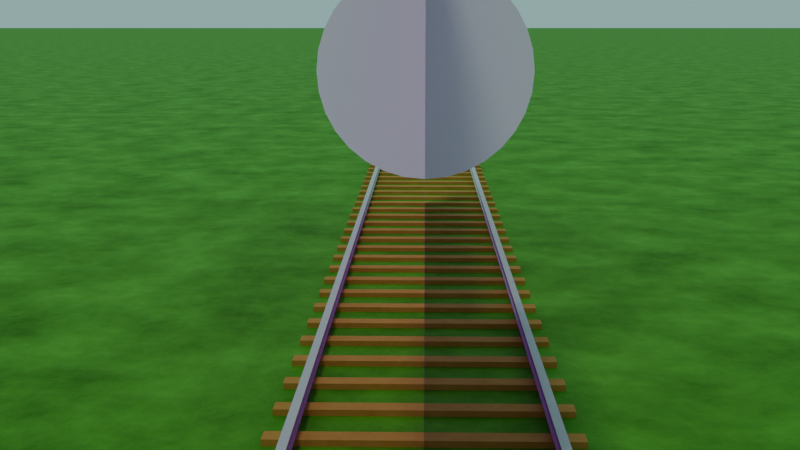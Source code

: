 # Source: Train.blend  (saved by Blender 4.1.24; exported with 4.5.12 LTS)
import bpy
from mathutils import Matrix  # noqa: F401  (used for matrix-valued properties, if any)

bpy.ops.wm.read_factory_settings(use_empty=True)
scene = bpy.context.scene
scene.name = 'Scene'

# ---- collections
col_collection = bpy.data.collections.new('Collection'); scene.collection.children.link(col_collection)

# ---- images (referenced by path relative to the original .blend; pixels are not part of the script)
import os
ASSET_DIR = os.environ.get("B2B_ASSET_DIR", "")  # directory of the original .blend (textures are referenced by path, not embedded)
HERE = os.path.dirname(os.path.abspath(__file__))  # packed textures are extracted next to this script under _unpacked/

def load_image(name, relpath, width, height, colorspace="sRGB"):
    """Load a texture the original file referenced (path relative to the .blend, or extracted next to this script)."""
    p = next((c for c in (os.path.join(HERE, relpath), os.path.join(ASSET_DIR, relpath)) if relpath and os.path.exists(c)), "")
    if p:
        img = bpy.data.images.load(p, check_existing=True)
        img.name = name
    else:  # same state as the original file: an image datablock whose file is absent (Cycles renders it pink)
        img = bpy.data.images.new(name, width, height)
        img.source = "FILE"
        img.filepath = "//" + (relpath or name)
    img.colorspace_settings.name = colorspace
    return img
img_j211_png = load_image('j211.png', 'Reference Images/j211.png', 1024, 1024, 'sRGB')

# ---- materials (node trees are filled in below, after node groups)
mat_wood = bpy.data.materials.new('wood')
mat_metal = bpy.data.materials.new('metal')
mat_ground = bpy.data.materials.new('Ground')
mat_material = bpy.data.materials.new('Material')

# ---- material node trees
mat_wood.use_nodes = True; mat_wood.node_tree.nodes.clear()
_N = mat_wood.node_tree.nodes; _L = mat_wood.node_tree.links
n0 = _N.new('ShaderNodeBsdfPrincipled'); n0.name = 'Principled BSDF.001'; n0.location = (-310, 229)
n1 = _N.new('ShaderNodeOutputMaterial'); n1.name = 'Material Output.001'; n1.location = (27, -45)
n2 = _N.new('ShaderNodeTexNoise'); n2.name = 'Noise Texture'; n2.location = (-1063, 12)
n2.inputs[2].default_value = 3.9
n2.inputs[3].default_value = 6.6
n2.inputs[4].default_value = 0.8167
n3 = _N.new('ShaderNodeMix'); n3.name = 'Mix'; n3.location = (-727, 269)
n3.data_type = 'RGBA'
n3.inputs[6].default_value = (0.4996, 0.2574, 0.0389, 1.0)
n3.inputs[7].default_value = (0.3463, 0.1359, 0.01413, 1.0)
n4 = _N.new('ShaderNodeMath'); n4.name = 'Math'; n4.location = (-731, 32)
n4.operation = 'MULTIPLY_ADD'
n4.use_clamp = True
n4.inputs[1].default_value = 0.3
n4.inputs[2].default_value = 0.0
n5 = _N.new('ShaderNodeMath'); n5.name = 'Math.001'; n5.location = (-728, -144)
n5.operation = 'MULTIPLY_ADD'
n5.use_clamp = True
n5.inputs[1].default_value = 0.3
n5.inputs[2].default_value = 0.65
n6 = _N.new('ShaderNodeNewGeometry'); n6.name = 'Geometry'; n6.location = (-1316, -197)
n7 = _N.new('ShaderNodeVectorMath'); n7.name = 'Vector Math'; n7.location = (-728, -343)
n7.operation = 'MULTIPLY'
n8 = _N.new('ShaderNodeMath'); n8.name = 'Math.002'; n8.location = (-893, -233)
n8.operation = 'MULTIPLY'
n8.use_clamp = True
n8.inputs[1].default_value = 0.007
n8.inputs[2].default_value = 0.0
_L.new(n0.outputs[0], n1.inputs[0])
_L.new(n2.outputs[0], n3.inputs[0])
_L.new(n3.outputs[2], n0.inputs[0])
_L.new(n2.outputs[0], n4.inputs[0])
_L.new(n4.outputs[0], n0.inputs[1])
_L.new(n2.outputs[0], n5.inputs[0])
_L.new(n5.outputs[0], n0.inputs[2])
_L.new(n6.outputs[0], n2.inputs[0])
_L.new(n6.outputs[1], n7.inputs[0])
_L.new(n7.outputs[0], n1.inputs[2])
_L.new(n2.outputs[0], n8.inputs[0])
_L.new(n8.outputs[0], n7.inputs[1])
n1.is_active_output = True
mat_metal.use_nodes = True; mat_metal.node_tree.nodes.clear()
_N = mat_metal.node_tree.nodes; _L = mat_metal.node_tree.links
n0 = _N.new('ShaderNodeBsdfPrincipled'); n0.name = 'Principled BSDF'; n0.location = (10, 300)
n1 = _N.new('ShaderNodeOutputMaterial'); n1.name = 'Material Output'; n1.location = (347, 26)
n2 = _N.new('ShaderNodeTexNoise'); n2.name = 'Noise Texture'; n2.location = (-744, 83)
n2.inputs[2].default_value = 3.9
n2.inputs[3].default_value = 6.6
n2.inputs[4].default_value = 0.8167
n3 = _N.new('ShaderNodeMix'); n3.name = 'Mix'; n3.location = (-408, 339)
n3.data_type = 'RGBA'
n3.inputs[7].default_value = (0.4973, 0.4973, 0.4973, 1.0)
n4 = _N.new('ShaderNodeMath'); n4.name = 'Math'; n4.location = (-411, 102)
n4.operation = 'MULTIPLY_ADD'
n4.use_clamp = True
n4.inputs[1].default_value = 0.6
n4.inputs[2].default_value = 0.0
n5 = _N.new('ShaderNodeMath'); n5.name = 'Math.001'; n5.location = (-408, -74)
n5.operation = 'MULTIPLY_ADD'
n5.use_clamp = True
n5.inputs[1].default_value = 0.6
n5.inputs[2].default_value = 0.3
n6 = _N.new('ShaderNodeNewGeometry'); n6.name = 'Geometry'; n6.location = (-996, -126)
n7 = _N.new('ShaderNodeVectorMath'); n7.name = 'Vector Math'; n7.location = (-409, -273)
n7.operation = 'MULTIPLY'
n8 = _N.new('ShaderNodeMath'); n8.name = 'Math.002'; n8.location = (-573, -162)
n8.operation = 'MULTIPLY'
n8.use_clamp = True
n8.inputs[1].default_value = 0.002
n8.inputs[2].default_value = 0.0
_L.new(n0.outputs[0], n1.inputs[0])
_L.new(n2.outputs[0], n3.inputs[0])
_L.new(n3.outputs[2], n0.inputs[0])
_L.new(n2.outputs[0], n4.inputs[0])
_L.new(n4.outputs[0], n0.inputs[1])
_L.new(n2.outputs[0], n5.inputs[0])
_L.new(n5.outputs[0], n0.inputs[2])
_L.new(n6.outputs[0], n2.inputs[0])
_L.new(n6.outputs[1], n7.inputs[0])
_L.new(n7.outputs[0], n1.inputs[2])
_L.new(n2.outputs[0], n8.inputs[0])
_L.new(n8.outputs[0], n7.inputs[1])
n1.is_active_output = True
mat_ground.use_nodes = True; mat_ground.node_tree.nodes.clear()
_N = mat_ground.node_tree.nodes; _L = mat_ground.node_tree.links
n0 = _N.new('ShaderNodeBsdfPrincipled'); n0.name = 'Principled BSDF'; n0.location = (10, 300)
n1 = _N.new('ShaderNodeOutputMaterial'); n1.name = 'Material Output'; n1.location = (281, 51)
n2 = _N.new('ShaderNodeTexNoise'); n2.name = 'Noise Texture'; n2.location = (-714, 309)
n2.inputs[2].default_value = 1.0
n2.inputs[3].default_value = 12.6
n2.inputs[4].default_value = 0.7167
n3 = _N.new('ShaderNodeMix'); n3.name = 'Mix'; n3.location = (-356, 318)
n3.data_type = 'RGBA'
n3.inputs[6].default_value = (0.1039, 0.4982, 0.0, 1.0)
n3.inputs[7].default_value = (0.0, 0.03106, 0.0, 1.0)
n4 = _N.new('ShaderNodeNewGeometry'); n4.name = 'Geometry'; n4.location = (-1018, 325)
n5 = _N.new('ShaderNodeMath'); n5.name = 'Math'; n5.location = (-343, 90)
n5.use_clamp = True
n5.inputs[1].default_value = 0.0
n6 = _N.new('ShaderNodeVectorMath'); n6.name = 'Vector Math'; n6.location = (-28, -188)
n7 = _N.new('ShaderNodeMath'); n7.name = 'Math.001'; n7.location = (-336, -225)
n7.operation = 'MULTIPLY'
n7.use_clamp = True
n7.inputs[1].default_value = 0.04
n8 = _N.new('ShaderNodeMath'); n8.name = 'Math.002'; n8.location = (-344, -65)
n8.operation = 'MULTIPLY_ADD'
n8.use_clamp = True
_L.new(n0.outputs[0], n1.inputs[0])
_L.new(n3.outputs[2], n0.inputs[0])
_L.new(n2.outputs[0], n3.inputs[0])
_L.new(n4.outputs[0], n2.inputs[0])
_L.new(n2.outputs[0], n5.inputs[0])
_L.new(n5.outputs[0], n0.inputs[1])
_L.new(n6.outputs[0], n1.inputs[2])
_L.new(n7.outputs[0], n6.inputs[0])
_L.new(n2.outputs[0], n7.inputs[0])
_L.new(n2.outputs[0], n8.inputs[0])
_L.new(n8.outputs[0], n0.inputs[2])
n1.is_active_output = True
mat_material.use_nodes = True; mat_material.node_tree.nodes.clear()
_N = mat_material.node_tree.nodes; _L = mat_material.node_tree.links
n0 = _N.new('ShaderNodeBsdfPrincipled'); n0.name = 'Principled BSDF'; n0.location = (10, 300)
n1 = _N.new('ShaderNodeOutputMaterial'); n1.name = 'Material Output'; n1.location = (300, 300)
n2 = _N.new('ShaderNodeTexImage'); n2.name = 'Image Texture'; n2.location = (-280, 280)
n2.image = img_j211_png
_L.new(n0.outputs[0], n1.inputs[0])
_L.new(n2.outputs[0], n0.inputs[0])
n1.is_active_output = True

# ---- world
world_world = bpy.data.worlds.new('World'); scene.world = world_world
world_world.use_nodes = True; world_world.node_tree.nodes.clear()
_N = world_world.node_tree.nodes; _L = world_world.node_tree.links
n0 = _N.new('ShaderNodeOutputWorld'); n0.name = 'World Output'; n0.location = (300, 300)
n1 = _N.new('ShaderNodeBackground'); n1.name = 'Background'; n1.location = (10, 300)
n1.inputs[0].default_value = (0.2804, 0.4962, 0.4843, 1.0)
_L.new(n1.outputs[0], n0.inputs[0])
n0.is_active_output = True
world_world.color = (0.05088, 0.05088, 0.05088)
world_world.use_sun_shadow = False
world_world.sun_shadow_jitter_overblur = 0.0

# ---- cameras
cam_camera = bpy.data.cameras.new('Camera')
cam_camera.ortho_scale = 7.314

# ---- lights
light_light = bpy.data.lights.new('Light', 'SUN')
light_light.transmission_factor = 0.0
light_light.angle = 0.1993
light_light.energy = 1.0
light_light.shadow_soft_size = 0.1
light_light.shadow_cascade_max_distance = 1000.0

# ---- meshes
me_cube_001 = bpy.data.meshes.new('Cube.001')
me_cube_001.from_pydata([(-0.06698, -0.9208, 0.0), (-0.06698, -0.9208, 0.03949), (-0.06698, 0.9208, 0.0), (-0.06698, 0.9208, 0.03949), (0.06698, -0.9208, 0.0), (0.06698, -0.9208, 0.03949), (0.06698, 0.9208, 0.0), (0.06698, 0.9208, 0.03949), (-0.06698, -0.7826, 0.03949), (-0.06698, -0.7268, 0.03949), (-0.06698, 0.7268, 0.03949), (-0.06698, 0.7826, 0.03949), (0.06698, 0.7826, 0.03949), (0.06698, 0.7268, 0.03949), (0.06698, -0.7268, 0.03949), (0.06698, -0.7826, 0.03949), (-0.06698, -0.7826, 0.05164), (-0.06698, -0.7268, 0.05164), (-0.06698, 0.7268, 0.05164), (-0.06698, 0.7826, 0.05164), (0.06698, 0.7826, 0.05164), (0.06698, 0.7268, 0.05164), (0.06698, -0.7268, 0.05164), (0.06698, -0.7826, 0.05164), (-0.06698, -0.7686, 0.06219), (-0.06698, -0.7407, 0.06219), (-0.06698, 0.7407, 0.06219), (-0.06698, 0.7686, 0.06219), (0.06698, 0.7686, 0.06219), (0.06698, 0.7407, 0.06219), (0.06698, -0.7407, 0.06219), (0.06698, -0.7686, 0.06219), (-0.06698, -0.7686, 0.1158), (-0.06698, -0.7407, 0.1158), (-0.06698, 0.7407, 0.1158), (-0.06698, 0.7686, 0.1158), (0.06698, 0.7686, 0.1158), (0.06698, 0.7407, 0.1158), (0.06698, -0.7407, 0.1158), (0.06698, -0.7686, 0.1158), (-0.06698, -0.7826, 0.1223), (-0.06698, -0.7268, 0.1223), (-0.06698, 0.7268, 0.1223), (-0.06698, 0.7826, 0.1223), (0.06698, 0.7826, 0.1223), (0.06698, 0.7268, 0.1223), (0.06698, -0.7268, 0.1223), (0.06698, -0.7826, 0.1223), (-0.06698, -0.7826, 0.1388), (-0.06698, -0.7268, 0.1388), (-0.06698, 0.7268, 0.1388), (-0.06698, 0.7826, 0.1388), (0.06698, 0.7826, 0.1388), (0.06698, 0.7268, 0.1388), (0.06698, -0.7268, 0.1388), (0.06698, -0.7826, 0.1388), (0.4331, 0.7826, 0.03949), (0.4331, 0.7268, 0.03949), (0.4331, -0.7268, 0.03949), (0.4331, -0.7826, 0.03949), (0.4331, 0.7268, 0.05164), (0.4331, -0.7268, 0.05164), (0.4331, -0.7826, 0.05164), (0.4331, 0.7826, 0.05164), (0.4331, -0.7407, 0.06219), (0.4331, 0.7686, 0.06219), (0.4331, 0.7407, 0.06219), (0.4331, -0.7686, 0.06219), (0.4331, -0.7686, 0.1158), (0.4331, 0.7407, 0.1158), (0.4331, -0.7407, 0.1158), (0.4331, 0.7686, 0.1158), (0.4331, -0.7268, 0.1223), (0.4331, 0.7826, 0.1223), (0.4331, 0.7268, 0.1223), (0.4331, -0.7826, 0.1223), (0.4331, 0.7826, 0.1388), (0.4331, 0.7268, 0.1388), (0.4331, -0.7268, 0.1388), (0.4331, -0.7826, 0.1388)], [], [(0, 1, 8, 9, 10, 11, 3, 2), (2, 3, 7, 6), (6, 7, 12, 13, 14, 15, 5, 4), (4, 5, 1, 0), (15, 8, 1, 5), (7, 3, 11, 12), (13, 10, 9, 14), (10, 13, 21, 18), (20, 19, 27, 28), (22, 17, 25, 30), (14, 9, 17, 22), (12, 11, 19, 20), (8, 15, 23, 16), (24, 31, 39, 32), (16, 23, 31, 24), (18, 21, 29, 26), (36, 35, 43, 44), (38, 33, 41, 46), (26, 29, 37, 34), (30, 25, 33, 38), (28, 27, 35, 36), (46, 41, 49, 54), (32, 39, 47, 40), (34, 37, 45, 42), (52, 51, 50, 53), (48, 55, 54, 49), (44, 43, 51, 52), (40, 47, 55, 48), (42, 45, 53, 50), (37, 29, 66, 69), (54, 55, 79, 78), (45, 37, 69, 74), (46, 54, 78, 72), (13, 12, 56, 57), (14, 22, 61, 58), (20, 28, 65, 63), (44, 52, 76, 73), (23, 15, 59, 62), (29, 21, 60, 66), (30, 38, 70, 64), (47, 39, 68, 75), (53, 45, 74, 77), (15, 14, 58, 59), (12, 20, 63, 56), (31, 23, 62, 67), (28, 36, 71, 65), (55, 47, 75, 79), (38, 46, 72, 70), (21, 13, 57, 60), (52, 53, 77, 76), (22, 30, 64, 61), (39, 31, 67, 68), (36, 44, 73, 71)])
me_cube_001.polygons.foreach_set('material_index', [0, 0, 0, 0, 0, 0, 0, 1, 1, 1, 1, 1, 1, 1, 1, 1, 1, 1, 1, 1, 1, 1, 1, 1, 1, 1, 1, 1, 1, 1, 1, 1, 1, 0, 1, 1, 1, 1, 1, 1, 1, 1, 0, 1, 1, 1, 1, 1, 1, 1, 1, 1, 1])
_uv = me_cube_001.uv_layers.new(name='UVMap')
_uv.uv.foreach_set('vector', [0.375, 0.0, 0.625, 0.0, 0.625, 0.05, 0.625, 0.1, 0.625, 0.15, 0.625, 0.2, 0.625, 0.25, 0.375, 0.25, 0.375, 0.25, 0.625, 0.25, 0.625, 0.5, 0.375, 0.5, 0.375, 0.5, 0.625, 0.5, 0.625, 0.55, 0.625, 0.6, 0.625, 0.65, 0.625, 0.7, 0.625, 0.75, 0.375, 0.75, 0.375, 0.75, 0.625, 0.75, 0.625, 1.0, 0.375, 1.0, 0.625, 0.7, 0.875, 0.7, 0.875, 0.75, 0.625, 0.75, 0.625, 0.5, 0.875, 0.5, 0.875, 0.55, 0.625, 0.55, 0.625, 0.6, 0.875, 0.6, 0.875, 0.65, 0.625, 0.65, 0.875, 0.6, 0.625, 0.6, 0.625, 0.6, 0.875, 0.6, 0.625, 0.55, 0.875, 0.55, 0.875, 0.55, 0.625, 0.55, 0.625, 0.65, 0.875, 0.65, 0.875, 0.65, 0.625, 0.65, 0.625, 0.65, 0.875, 0.65, 0.875, 0.65, 0.625, 0.65, 0.625, 0.55, 0.875, 0.55, 0.875, 0.55, 0.625, 0.55, 0.875, 0.7, 0.625, 0.7, 0.625, 0.7, 0.875, 0.7, 0.875, 0.7, 0.625, 0.7, 0.625, 0.7, 0.875, 0.7, 0.875, 0.7, 0.625, 0.7, 0.625, 0.7, 0.875, 0.7, 0.875, 0.6, 0.625, 0.6, 0.625, 0.6, 0.875, 0.6, 0.625, 0.55, 0.875, 0.55, 0.875, 0.55, 0.625, 0.55, 0.625, 0.65, 0.875, 0.65, 0.875, 0.65, 0.625, 0.65, 0.875, 0.6, 0.625, 0.6, 0.625, 0.6, 0.875, 0.6, 0.625, 0.65, 0.875, 0.65, 0.875, 0.65, 0.625, 0.65, 0.625, 0.55, 0.875, 0.55, 0.875, 0.55, 0.625, 0.55, 0.625, 0.65, 0.875, 0.65, 0.875, 0.65, 0.625, 0.65, 0.875, 0.7, 0.625, 0.7, 0.625, 0.7, 0.875, 0.7, 0.875, 0.6, 0.625, 0.6, 0.625, 0.6, 0.875, 0.6, 0.625, 0.55, 0.625, 0.2, 0.875, 0.6, 0.625, 0.6, 0.875, 0.7, 0.625, 0.7, 0.625, 0.65, 0.625, 0.1, 0.625, 0.55, 0.875, 0.55, 0.875, 0.55, 0.625, 0.55, 0.875, 0.7, 0.625, 0.7, 0.625, 0.7, 0.875, 0.7, 0.875, 0.6, 0.625, 0.6, 0.625, 0.6, 0.875, 0.6, 0.625, 0.6, 0.625, 0.6, 0.625, 0.6, 0.625, 0.6, 0.625, 0.65, 0.625, 0.7, 0.625, 0.7, 0.625, 0.65, 0.625, 0.6, 0.625, 0.6, 0.625, 0.6, 0.625, 0.6, 0.625, 0.65, 0.625, 0.65, 0.625, 0.65, 0.625, 0.65, 0.625, 0.6, 0.625, 0.55, 0.625, 0.55, 0.625, 0.6, 0.625, 0.65, 0.625, 0.65, 0.625, 0.65, 0.625, 0.65, 0.625, 0.55, 0.625, 0.55, 0.625, 0.55, 0.625, 0.55, 0.625, 0.55, 0.625, 0.55, 0.625, 0.55, 0.625, 0.55, 0.625, 0.7, 0.625, 0.7, 0.625, 0.7, 0.625, 0.7, 0.625, 0.6, 0.625, 0.6, 0.625, 0.6, 0.625, 0.6, 0.625, 0.65, 0.625, 0.65, 0.625, 0.65, 0.625, 0.65, 0.625, 0.7, 0.625, 0.7, 0.625, 0.7, 0.625, 0.7, 0.625, 0.6, 0.625, 0.6, 0.625, 0.6, 0.625, 0.6, 0.625, 0.7, 0.625, 0.65, 0.625, 0.65, 0.625, 0.7, 0.625, 0.55, 0.625, 0.55, 0.625, 0.55, 0.625, 0.55, 0.625, 0.7, 0.625, 0.7, 0.625, 0.7, 0.625, 0.7, 0.625, 0.55, 0.625, 0.55, 0.625, 0.55, 0.625, 0.55, 0.625, 0.7, 0.625, 0.7, 0.625, 0.7, 0.625, 0.7, 0.625, 0.65, 0.625, 0.65, 0.625, 0.65, 0.625, 0.65, 0.625, 0.6, 0.625, 0.6, 0.625, 0.6, 0.625, 0.6, 0.625, 0.55, 0.625, 0.6, 0.625, 0.6, 0.625, 0.55, 0.625, 0.65, 0.625, 0.65, 0.625, 0.65, 0.625, 0.65, 0.625, 0.7, 0.625, 0.7, 0.625, 0.7, 0.625, 0.7, 0.625, 0.55, 0.625, 0.55, 0.625, 0.55, 0.625, 0.55])
me_cube_001.materials.append(mat_wood)
me_cube_001.materials.append(mat_metal)
me_cube_001.update()
me_plane = bpy.data.meshes.new('Plane')
me_plane.from_pydata([(-1e+04, -1e+04, 0.0), (1e+04, -1e+04, 0.0), (-1e+04, 1e+04, 0.0), (1e+04, 1e+04, 0.0)], [], [(0, 1, 3, 2)])
_uv = me_plane.uv_layers.new(name='UVMap')
_uv.uv.foreach_set('vector', [9.766e-08, 8.537e-15, 1.0, 8.742e-08, 1.0, 1.0, 1.023e-08, 1.0])
me_plane.materials.append(mat_ground)
me_plane.update()
me_cylinder = bpy.data.meshes.new('Cylinder')
me_cylinder.from_pydata([(0.0, 1.0, -1.0), (0.0, 1.0, 1.0), (0.1951, 0.9808, -1.0), (0.1951, 0.9808, 1.0), (0.3827, 0.9239, -1.0), (0.3827, 0.9239, 1.0), (0.5556, 0.8315, -1.0), (0.5556, 0.8315, 1.0), (0.7071, 0.7071, -1.0), (0.7071, 0.7071, 1.0), (0.8315, 0.5556, -1.0), (0.8315, 0.5556, 1.0), (0.9239, 0.3827, -1.0), (0.9239, 0.3827, 1.0), (0.9808, 0.1951, -1.0), (0.9808, 0.1951, 1.0), (1.0, 0.0, -1.0), (1.0, 0.0, 1.0), (0.9808, -0.1951, -1.0), (0.9808, -0.1951, 1.0), (0.9239, -0.3827, -1.0), (0.9239, -0.3827, 1.0), (0.8315, -0.5556, -1.0), (0.8315, -0.5556, 1.0), (0.7071, -0.7071, -1.0), (0.7071, -0.7071, 1.0), (0.5556, -0.8315, -1.0), (0.5556, -0.8315, 1.0), (0.3827, -0.9239, -1.0), (0.3827, -0.9239, 1.0), (0.1951, -0.9808, -1.0), (0.1951, -0.9808, 1.0), (0.0, -1.0, -1.0), (0.0, -1.0, 1.0), (-0.1951, -0.9808, -1.0), (-0.1951, -0.9808, 1.0), (-0.3827, -0.9239, -1.0), (-0.3827, -0.9239, 1.0), (-0.5556, -0.8315, -1.0), (-0.5556, -0.8315, 1.0), (-0.7071, -0.7071, -1.0), (-0.7071, -0.7071, 1.0), (-0.8315, -0.5556, -1.0), (-0.8315, -0.5556, 1.0), (-0.9239, -0.3827, -1.0), (-0.9239, -0.3827, 1.0), (-0.9808, -0.1951, -1.0), (-0.9808, -0.1951, 1.0), (-1.0, 0.0, -1.0), (-1.0, 0.0, 1.0), (-0.9808, 0.1951, -1.0), (-0.9808, 0.1951, 1.0), (-0.9239, 0.3827, -1.0), (-0.9239, 0.3827, 1.0), (-0.8315, 0.5556, -1.0), (-0.8315, 0.5556, 1.0), (-0.7071, 0.7071, -1.0), (-0.7071, 0.7071, 1.0), (-0.5556, 0.8315, -1.0), (-0.5556, 0.8315, 1.0), (-0.3827, 0.9239, -1.0), (-0.3827, 0.9239, 1.0), (-0.1951, 0.9808, -1.0), (-0.1951, 0.9808, 1.0)], [], [(0, 1, 3, 2), (2, 3, 5, 4), (4, 5, 7, 6), (6, 7, 9, 8), (8, 9, 11, 10), (10, 11, 13, 12), (12, 13, 15, 14), (14, 15, 17, 16), (16, 17, 19, 18), (18, 19, 21, 20), (20, 21, 23, 22), (22, 23, 25, 24), (24, 25, 27, 26), (26, 27, 29, 28), (28, 29, 31, 30), (30, 31, 33, 32), (32, 33, 35, 34), (34, 35, 37, 36), (36, 37, 39, 38), (38, 39, 41, 40), (40, 41, 43, 42), (42, 43, 45, 44), (44, 45, 47, 46), (46, 47, 49, 48), (48, 49, 51, 50), (50, 51, 53, 52), (52, 53, 55, 54), (54, 55, 57, 56), (56, 57, 59, 58), (58, 59, 61, 60), (3, 1, 63, 61, 59, 57, 55, 53, 51, 49, 47, 45, 43, 41, 39, 37, 35, 33, 31, 29, 27, 25, 23, 21, 19, 17, 15, 13, 11, 9, 7, 5), (60, 61, 63, 62), (62, 63, 1, 0), (0, 2, 4, 6, 8, 10, 12, 14, 16, 18, 20, 22, 24, 26, 28, 30, 32, 34, 36, 38, 40, 42, 44, 46, 48, 50, 52, 54, 56, 58, 60, 62)])
_uv = me_cylinder.uv_layers.new(name='UVMap')
_uv.uv.foreach_set('vector', [1.0, 0.5, 1.0, 1.0, 0.9688, 1.0, 0.9688, 0.5, 0.9688, 0.5, 0.9688, 1.0, 0.9375, 1.0, 0.9375, 0.5, 0.9375, 0.5, 0.9375, 1.0, 0.9062, 1.0, 0.9062, 0.5, 0.9062, 0.5, 0.9062, 1.0, 0.875, 1.0, 0.875, 0.5, 0.875, 0.5, 0.875, 1.0, 0.8438, 1.0, 0.8438, 0.5, 0.8438, 0.5, 0.8438, 1.0, 0.8125, 1.0, 0.8125, 0.5, 0.8125, 0.5, 0.8125, 1.0, 0.7812, 1.0, 0.7812, 0.5, 0.7812, 0.5, 0.7812, 1.0, 0.75, 1.0, 0.75, 0.5, 0.75, 0.5, 0.75, 1.0, 0.7188, 1.0, 0.7188, 0.5, 0.7188, 0.5, 0.7188, 1.0, 0.6875, 1.0, 0.6875, 0.5, 0.6875, 0.5, 0.6875, 1.0, 0.6562, 1.0, 0.6562, 0.5, 0.6562, 0.5, 0.6562, 1.0, 0.625, 1.0, 0.625, 0.5, 0.625, 0.5, 0.625, 1.0, 0.5938, 1.0, 0.5938, 0.5, 0.5938, 0.5, 0.5938, 1.0, 0.5625, 1.0, 0.5625, 0.5, 0.5625, 0.5, 0.5625, 1.0, 0.5312, 1.0, 0.5312, 0.5, 0.5312, 0.5, 0.5312, 1.0, 0.5, 1.0, 0.5, 0.5, 0.5, 0.5, 0.5, 1.0, 0.4688, 1.0, 0.4688, 0.5, 0.4688, 0.5, 0.4688, 1.0, 0.4375, 1.0, 0.4375, 0.5, 0.4375, 0.5, 0.4375, 1.0, 0.4062, 1.0, 0.4062, 0.5, 0.4062, 0.5, 0.4062, 1.0, 0.375, 1.0, 0.375, 0.5, 0.375, 0.5, 0.375, 1.0, 0.3438, 1.0, 0.3438, 0.5, 0.3438, 0.5, 0.3438, 1.0, 0.3125, 1.0, 0.3125, 0.5, 0.3125, 0.5, 0.3125, 1.0, 0.2812, 1.0, 0.2812, 0.5, 0.2812, 0.5, 0.2812, 1.0, 0.25, 1.0, 0.25, 0.5, 0.25, 0.5, 0.25, 1.0, 0.2188, 1.0, 0.2188, 0.5, 0.2188, 0.5, 0.2188, 1.0, 0.1875, 1.0, 0.1875, 0.5, 0.1875, 0.5, 0.1875, 1.0, 0.1562, 1.0, 0.1562, 0.5, 0.1562, 0.5, 0.1562, 1.0, 0.125, 1.0, 0.125, 0.5, 0.125, 0.5, 0.125, 1.0, 0.09375, 1.0, 0.09375, 0.5, 0.09375, 0.5, 0.09375, 1.0, 0.0625, 1.0, 0.0625, 0.5, 0.2968, 0.4854, 0.25, 0.49, 0.2032, 0.4854, 0.1582, 0.4717, 0.1167, 0.4496, 0.08029, 0.4197, 0.05045, 0.3833, 0.02827, 0.3418, 0.01461, 0.2968, 0.01, 0.25, 0.01461, 0.2032, 0.02827, 0.1582, 0.05045, 0.1167, 0.08029, 0.08029, 0.1167, 0.05045, 0.1582, 0.02827, 0.2032, 0.01461, 0.25, 0.01, 0.2968, 0.01461, 0.3418, 0.02827, 0.3833, 0.05045, 0.4197, 0.08029, 0.4496, 0.1167, 0.4717, 0.1582, 0.4854, 0.2032, 0.49, 0.25, 0.4854, 0.2968, 0.4717, 0.3418, 0.4496, 0.3833, 0.4197, 0.4197, 0.3833, 0.4496, 0.3418, 0.4717, 0.0625, 0.5, 0.0625, 1.0, 0.03125, 1.0, 0.03125, 0.5, 0.03125, 0.5, 0.03125, 1.0, 0.0, 1.0, 0.0, 0.5, 0.75, 0.49, 0.7968, 0.4854, 0.8418, 0.4717, 0.8833, 0.4496, 0.9197, 0.4197, 0.9496, 0.3833, 0.9717, 0.3418, 0.9854, 0.2968, 0.99, 0.25, 0.9854, 0.2032, 0.9717, 0.1582, 0.9496, 0.1167, 0.9197, 0.08029, 0.8833, 0.05045, 0.8418, 0.02827, 0.7968, 0.01461, 0.75, 0.01, 0.7032, 0.01461, 0.6582, 0.02827, 0.6167, 0.05045, 0.5803, 0.08029, 0.5504, 0.1167, 0.5283, 0.1582, 0.5146, 0.2032, 0.51, 0.25, 0.5146, 0.2968, 0.5283, 0.3418, 0.5504, 0.3833, 0.5803, 0.4197, 0.6167, 0.4496, 0.6582, 0.4717, 0.7032, 0.4854])
me_cylinder.update()
me_plane_001 = bpy.data.meshes.new('Plane.001')
me_plane_001.from_pydata([(-1.0, -1.0, 0.0), (1.0, -1.0, 0.0), (-1.0, 1.0, 0.0), (1.0, 1.0, 0.0)], [], [(0, 1, 3, 2)])
_uv = me_plane_001.uv_layers.new(name='UVMap')
_uv.uv.foreach_set('vector', [0.0, 0.0, 1.0, 0.0, 1.0, 1.0, 0.0, 1.0])
me_plane_001.materials.append(mat_material)
me_plane_001.update()

# ---- objects
ob_light = bpy.data.objects.new('Light', light_light)
ob_camera = bpy.data.objects.new('Camera', cam_camera)
ob_track = bpy.data.objects.new('Track', me_cube_001)
ob_ground = bpy.data.objects.new('Ground', me_plane)
ob_cylinder = bpy.data.objects.new('Cylinder', me_cylinder)
ob_plane = bpy.data.objects.new('Plane', me_plane_001)

# ---- transforms, parenting, visibility, modifiers, constraints
ob_light.location = (3.23, 3.249, 5.569)
ob_light.rotation_euler = (-3.557, 3.046, 4.391)
ob_light.lock_rotations_4d = False
ob_light.empty_display_type = 'ARROWS'
ob_light.color = (0.0, 0.0, 0.0, 0.0)
ob_light.lineart.crease_threshold = 0.0
ob_camera.location = (0.0, 0.0, 2.338)
ob_camera.rotation_euler = (1.393, -0.0, 4.735)
ob_camera.lock_rotations_4d = False
ob_camera.empty_display_type = 'ARROWS'
ob_camera.color = (0.0, 0.0, 0.0, 0.0)
ob_camera.display_type = 'WIRE'
ob_camera.lineart.crease_threshold = 0.0
ob_track.location = (0.0, 0.0, 0.0)
_m = ob_track.modifiers.new('Array', 'ARRAY')
_m.count = 2000
_m.use_constant_offset = True
_m.constant_offset_displace = (0.5, 0.0, 0.0)
_m.use_relative_offset = False
_m.use_merge_vertices = True
_m = ob_track.modifiers.new('Array.001', 'ARRAY')
_m.relative_offset_displace = (-1.0, 0.0, 0.0)
ob_ground.location = (0.0, 0.0, 0.0)
ob_cylinder.location = (6.2, -2.886e-07, 2.148)
ob_cylinder.rotation_euler = (-0.0, 1.571, 0.0)
ob_cylinder.scale = (0.4625, 0.4625, 1.449)
ob_plane.location = (8.645, -3.641e-07, 1.467)
ob_plane.rotation_euler = (1.571, -0.0, 0.0)
ob_plane.scale = (5.796, 1.509, 1.509)

# ---- collection membership
col_collection.objects.link(ob_light)
col_collection.objects.link(ob_camera)
col_collection.objects.link(ob_track)
col_collection.objects.link(ob_ground)
col_collection.objects.link(ob_cylinder)
col_collection.objects.link(ob_plane)

# ---- scene / render settings (as saved in the file)
scene.camera = ob_camera
scene.frame_start = 1; scene.frame_end = 240; scene.frame_set(1)
scene.render.engine = 'CYCLES'
scene.render.image_settings.file_format = 'FFMPEG'
scene.render.image_settings.color_mode = 'RGB'
scene.cycles.sampling_pattern = 'TABULATED_SOBOL'
scene.eevee.ray_tracing_options.trace_max_roughness = 0.0
bpy.context.view_layer.update()
